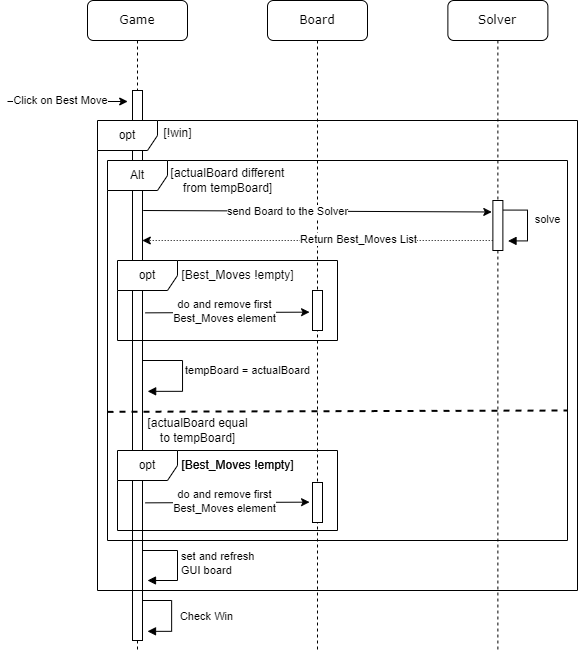

The diagram above was exported from draw.io. Its source (the exported page's mxGraphModel, read from the mxfile embedded in the PNG):
<mxGraphModel dx="1430" dy="730" grid="1" gridSize="10" guides="1" tooltips="1" connect="1" arrows="1" fold="1" page="1" pageScale="1" pageWidth="1100" pageHeight="850" math="0" shadow="0">
  <root>
    <mxCell id="0" />
    <mxCell id="1" parent="0" />
    <mxCell id="zfEzRW_2-hb6v9Qe1Cg7-1" value="Game" style="shape=umlLifeline;perimeter=lifelinePerimeter;whiteSpace=wrap;html=1;container=1;collapsible=0;recursiveResize=0;outlineConnect=0;rounded=1;shadow=0;comic=0;labelBackgroundColor=default;strokeWidth=1;fontFamily=Verdana;fontSize=12;align=center;" vertex="1" parent="1">
      <mxGeometry x="120" y="40" width="100" height="650" as="geometry" />
    </mxCell>
    <mxCell id="zfEzRW_2-hb6v9Qe1Cg7-2" value="" style="html=1;points=[];perimeter=orthogonalPerimeter;rounded=0;shadow=0;comic=0;labelBackgroundColor=default;strokeWidth=1;fontFamily=Verdana;fontSize=12;align=center;" vertex="1" parent="zfEzRW_2-hb6v9Qe1Cg7-1">
      <mxGeometry x="45" y="90" width="10" height="550" as="geometry" />
    </mxCell>
    <mxCell id="zfEzRW_2-hb6v9Qe1Cg7-6" value="" style="endArrow=classic;html=1;rounded=0;labelBackgroundColor=default;" edge="1" parent="zfEzRW_2-hb6v9Qe1Cg7-1">
      <mxGeometry width="50" height="50" relative="1" as="geometry">
        <mxPoint x="-80" y="101" as="sourcePoint" />
        <mxPoint x="40.19" y="101" as="targetPoint" />
      </mxGeometry>
    </mxCell>
    <mxCell id="zfEzRW_2-hb6v9Qe1Cg7-7" value="Click on Best Move" style="edgeLabel;html=1;align=center;verticalAlign=middle;resizable=0;points=[];labelBackgroundColor=default;spacingLeft=5;" connectable="0" vertex="1" parent="zfEzRW_2-hb6v9Qe1Cg7-6">
      <mxGeometry x="-0.3225" y="1" relative="1" as="geometry">
        <mxPoint x="9" as="offset" />
      </mxGeometry>
    </mxCell>
    <mxCell id="zfEzRW_2-hb6v9Qe1Cg7-73" value="&amp;nbsp;" style="html=1;align=left;spacingLeft=2;endArrow=block;rounded=0;edgeStyle=orthogonalEdgeStyle;curved=0;rounded=0;labelBackgroundColor=default;" edge="1" parent="zfEzRW_2-hb6v9Qe1Cg7-1">
      <mxGeometry x="-0.005" relative="1" as="geometry">
        <mxPoint x="54.99999999999997" y="600" as="sourcePoint" />
        <Array as="points">
          <mxPoint x="84.13999999999996" y="599.8399999999999" />
          <mxPoint x="84.13999999999996" y="630.8399999999999" />
        </Array>
        <mxPoint x="59.99999999999997" y="630.8399999999999" as="targetPoint" />
        <mxPoint as="offset" />
      </mxGeometry>
    </mxCell>
    <mxCell id="zfEzRW_2-hb6v9Qe1Cg7-74" value="Check Win" style="edgeLabel;html=1;align=center;verticalAlign=middle;resizable=0;points=[];labelBackgroundColor=default;" connectable="0" vertex="1" parent="zfEzRW_2-hb6v9Qe1Cg7-73">
      <mxGeometry x="-0.034" y="1" relative="1" as="geometry">
        <mxPoint x="34" y="4" as="offset" />
      </mxGeometry>
    </mxCell>
    <mxCell id="zfEzRW_2-hb6v9Qe1Cg7-16" value="Board" style="shape=umlLifeline;perimeter=lifelinePerimeter;whiteSpace=wrap;html=1;container=1;collapsible=0;recursiveResize=0;outlineConnect=0;rounded=1;shadow=0;comic=0;labelBackgroundColor=default;strokeWidth=1;fontFamily=Verdana;fontSize=12;align=center;" vertex="1" parent="1">
      <mxGeometry x="300" y="40" width="100" height="650" as="geometry" />
    </mxCell>
    <mxCell id="zfEzRW_2-hb6v9Qe1Cg7-17" value="" style="endArrow=classic;html=1;rounded=0;entryX=-0.141;entryY=0.302;entryDx=0;entryDy=0;entryPerimeter=0;labelBackgroundColor=default;" edge="1" parent="zfEzRW_2-hb6v9Qe1Cg7-16">
      <mxGeometry width="50" height="50" relative="1" as="geometry">
        <mxPoint x="-124.29" y="210" as="sourcePoint" />
        <mxPoint x="224.29999999999993" y="211.4799999999998" as="targetPoint" />
      </mxGeometry>
    </mxCell>
    <mxCell id="zfEzRW_2-hb6v9Qe1Cg7-18" value="send Board to the Solver" style="edgeLabel;html=1;align=center;verticalAlign=middle;resizable=0;points=[];labelBackgroundColor=default;" connectable="0" vertex="1" parent="zfEzRW_2-hb6v9Qe1Cg7-17">
      <mxGeometry x="-0.0963" y="2" relative="1" as="geometry">
        <mxPoint x="-13" y="2" as="offset" />
      </mxGeometry>
    </mxCell>
    <mxCell id="zfEzRW_2-hb6v9Qe1Cg7-19" value="" style="endArrow=classic;html=1;rounded=0;dashed=1;dashPattern=1 2;labelBackgroundColor=default;" edge="1" parent="zfEzRW_2-hb6v9Qe1Cg7-16">
      <mxGeometry width="50" height="50" relative="1" as="geometry">
        <mxPoint x="225.19" y="239.9999999999999" as="sourcePoint" />
        <mxPoint x="-125.18965517241395" y="239.9999999999999" as="targetPoint" />
      </mxGeometry>
    </mxCell>
    <mxCell id="zfEzRW_2-hb6v9Qe1Cg7-20" value="Return Best_Moves List" style="edgeLabel;html=1;align=center;verticalAlign=middle;resizable=0;points=[];labelBackgroundColor=default;" connectable="0" vertex="1" parent="zfEzRW_2-hb6v9Qe1Cg7-19">
      <mxGeometry x="-0.4408" y="-1" relative="1" as="geometry">
        <mxPoint x="-37" as="offset" />
      </mxGeometry>
    </mxCell>
    <mxCell id="zfEzRW_2-hb6v9Qe1Cg7-23" value="" style="html=1;points=[];perimeter=orthogonalPerimeter;rounded=0;shadow=0;comic=0;labelBackgroundColor=default;strokeWidth=1;fontFamily=Verdana;fontSize=12;align=center;" vertex="1" parent="zfEzRW_2-hb6v9Qe1Cg7-16">
      <mxGeometry x="44.99999999999999" y="289.9999999999999" width="10" height="40" as="geometry" />
    </mxCell>
    <mxCell id="zfEzRW_2-hb6v9Qe1Cg7-48" value="" style="html=1;points=[];perimeter=orthogonalPerimeter;rounded=0;shadow=0;comic=0;labelBackgroundColor=default;strokeWidth=1;fontFamily=Verdana;fontSize=12;align=center;" vertex="1" parent="zfEzRW_2-hb6v9Qe1Cg7-16">
      <mxGeometry x="45" y="482" width="10" height="40" as="geometry" />
    </mxCell>
    <mxCell id="zfEzRW_2-hb6v9Qe1Cg7-49" value="" style="endArrow=classic;html=1;rounded=0;exitX=1.086;exitY=0.71;exitDx=0;exitDy=0;exitPerimeter=0;labelBackgroundColor=default;" edge="1" parent="zfEzRW_2-hb6v9Qe1Cg7-16">
      <mxGeometry width="50" height="50" relative="1" as="geometry">
        <mxPoint x="-122.06999999999988" y="502.3499999999999" as="sourcePoint" />
        <mxPoint x="42.06999999999999" y="501.64999999999986" as="targetPoint" />
      </mxGeometry>
    </mxCell>
    <mxCell id="zfEzRW_2-hb6v9Qe1Cg7-50" value="do and remove first&lt;br&gt;Best_Moves element" style="edgeLabel;html=1;align=center;verticalAlign=middle;resizable=0;points=[];labelBackgroundColor=default;" connectable="0" vertex="1" parent="zfEzRW_2-hb6v9Qe1Cg7-49">
      <mxGeometry x="-0.3225" y="1" relative="1" as="geometry">
        <mxPoint x="23" as="offset" />
      </mxGeometry>
    </mxCell>
    <mxCell id="zfEzRW_2-hb6v9Qe1Cg7-58" value="do and remove first&lt;br&gt;Best_Moves element" style="edgeLabel;html=1;align=center;verticalAlign=middle;resizable=0;points=[];labelBackgroundColor=default;" connectable="0" vertex="1" parent="zfEzRW_2-hb6v9Qe1Cg7-49">
      <mxGeometry x="-0.3225" y="1" relative="1" as="geometry">
        <mxPoint x="23" as="offset" />
      </mxGeometry>
    </mxCell>
    <mxCell id="zfEzRW_2-hb6v9Qe1Cg7-29" value="Solver" style="shape=umlLifeline;perimeter=lifelinePerimeter;whiteSpace=wrap;html=1;container=1;collapsible=0;recursiveResize=0;outlineConnect=0;rounded=1;shadow=0;comic=0;labelBackgroundColor=default;strokeWidth=1;fontFamily=Verdana;fontSize=12;align=center;" vertex="1" parent="1">
      <mxGeometry x="480.38" y="40" width="100" height="650" as="geometry" />
    </mxCell>
    <mxCell id="zfEzRW_2-hb6v9Qe1Cg7-8" value="opt" style="shape=umlFrame;whiteSpace=wrap;html=1;pointerEvents=0;labelBackgroundColor=default;" vertex="1" parent="1">
      <mxGeometry x="130" y="160" width="480" height="470" as="geometry" />
    </mxCell>
    <mxCell id="zfEzRW_2-hb6v9Qe1Cg7-38" value="[!win]" style="text;html=1;align=center;verticalAlign=middle;resizable=0;points=[];autosize=1;strokeColor=none;fillColor=none;" vertex="1" parent="1">
      <mxGeometry x="185" y="158" width="50" height="30" as="geometry" />
    </mxCell>
    <mxCell id="zfEzRW_2-hb6v9Qe1Cg7-39" value="Alt" style="shape=umlFrame;whiteSpace=wrap;html=1;pointerEvents=0;labelBackgroundColor=default;" vertex="1" parent="1">
      <mxGeometry x="140" y="200" width="460" height="380" as="geometry" />
    </mxCell>
    <mxCell id="zfEzRW_2-hb6v9Qe1Cg7-40" value="" style="endArrow=none;dashed=1;html=1;strokeWidth=2;rounded=0;labelBackgroundColor=default;" edge="1" parent="1">
      <mxGeometry width="50" height="50" relative="1" as="geometry">
        <mxPoint x="140" y="451.34" as="sourcePoint" />
        <mxPoint x="600" y="450" as="targetPoint" />
      </mxGeometry>
    </mxCell>
    <mxCell id="zfEzRW_2-hb6v9Qe1Cg7-41" value="[actualBoard different&lt;br&gt;from tempBoard]" style="text;html=1;align=center;verticalAlign=middle;resizable=0;points=[];autosize=1;strokeColor=none;fillColor=none;" vertex="1" parent="1">
      <mxGeometry x="190" y="200" width="140" height="40" as="geometry" />
    </mxCell>
    <mxCell id="zfEzRW_2-hb6v9Qe1Cg7-43" value="&amp;nbsp;" style="html=1;align=left;spacingLeft=2;endArrow=block;rounded=0;edgeStyle=orthogonalEdgeStyle;curved=0;rounded=0;exitX=1.086;exitY=0.493;exitDx=0;exitDy=0;exitPerimeter=0;labelBackgroundColor=default;" edge="1" parent="1">
      <mxGeometry x="-0.0082" relative="1" as="geometry">
        <mxPoint x="535.3800000000001" y="249.57999999999993" as="sourcePoint" />
        <Array as="points">
          <mxPoint x="560" y="250" />
          <mxPoint x="560" y="280" />
        </Array>
        <mxPoint x="540.52" y="280.41999999999996" as="targetPoint" />
        <mxPoint as="offset" />
      </mxGeometry>
    </mxCell>
    <mxCell id="zfEzRW_2-hb6v9Qe1Cg7-44" value="solve" style="edgeLabel;html=1;align=center;verticalAlign=middle;resizable=0;points=[];labelBackgroundColor=default;" connectable="0" vertex="1" parent="zfEzRW_2-hb6v9Qe1Cg7-43">
      <mxGeometry x="-0.034" y="1" relative="1" as="geometry">
        <mxPoint x="19" y="-2" as="offset" />
      </mxGeometry>
    </mxCell>
    <mxCell id="zfEzRW_2-hb6v9Qe1Cg7-45" value="" style="html=1;points=[];perimeter=orthogonalPerimeter;rounded=0;shadow=0;comic=0;labelBackgroundColor=default;strokeWidth=1;fontFamily=Verdana;fontSize=12;align=center;" vertex="1" parent="1">
      <mxGeometry x="525.38" y="239.9999999999999" width="10" height="50" as="geometry" />
    </mxCell>
    <mxCell id="zfEzRW_2-hb6v9Qe1Cg7-51" value="[Best_Moves !empty]" style="text;html=1;align=center;verticalAlign=middle;resizable=0;points=[];autosize=1;strokeColor=none;fillColor=none;" vertex="1" parent="1">
      <mxGeometry x="200" y="490" width="140" height="30" as="geometry" />
    </mxCell>
    <mxCell id="zfEzRW_2-hb6v9Qe1Cg7-56" value="opt" style="shape=umlFrame;whiteSpace=wrap;html=1;pointerEvents=0;labelBackgroundColor=default;" vertex="1" parent="1">
      <mxGeometry x="150" y="490" width="220" height="80" as="geometry" />
    </mxCell>
    <mxCell id="zfEzRW_2-hb6v9Qe1Cg7-57" value="[Best_Moves !empty]" style="text;html=1;align=center;verticalAlign=middle;resizable=0;points=[];autosize=1;strokeColor=none;fillColor=none;" vertex="1" parent="1">
      <mxGeometry x="200" y="490" width="140" height="30" as="geometry" />
    </mxCell>
    <mxCell id="zfEzRW_2-hb6v9Qe1Cg7-59" value="" style="endArrow=classic;html=1;rounded=0;exitX=1.086;exitY=0.71;exitDx=0;exitDy=0;exitPerimeter=0;labelBackgroundColor=default;" edge="1" parent="1">
      <mxGeometry width="50" height="50" relative="1" as="geometry">
        <mxPoint x="177.93000000000012" y="352.3499999999999" as="sourcePoint" />
        <mxPoint x="342.07" y="351.64999999999986" as="targetPoint" />
      </mxGeometry>
    </mxCell>
    <mxCell id="zfEzRW_2-hb6v9Qe1Cg7-60" value="do and remove first&lt;br&gt;Best_Moves element" style="edgeLabel;html=1;align=center;verticalAlign=middle;resizable=0;points=[];labelBackgroundColor=default;" connectable="0" vertex="1" parent="zfEzRW_2-hb6v9Qe1Cg7-59">
      <mxGeometry x="-0.3225" y="1" relative="1" as="geometry">
        <mxPoint x="23" as="offset" />
      </mxGeometry>
    </mxCell>
    <mxCell id="zfEzRW_2-hb6v9Qe1Cg7-61" value="do and remove first&lt;br&gt;Best_Moves element" style="edgeLabel;html=1;align=center;verticalAlign=middle;resizable=0;points=[];labelBackgroundColor=default;" connectable="0" vertex="1" parent="zfEzRW_2-hb6v9Qe1Cg7-59">
      <mxGeometry x="-0.3225" y="1" relative="1" as="geometry">
        <mxPoint x="23" as="offset" />
      </mxGeometry>
    </mxCell>
    <mxCell id="zfEzRW_2-hb6v9Qe1Cg7-62" value="opt" style="shape=umlFrame;whiteSpace=wrap;html=1;pointerEvents=0;labelBackgroundColor=default;" vertex="1" parent="1">
      <mxGeometry x="150" y="300" width="220" height="80" as="geometry" />
    </mxCell>
    <mxCell id="zfEzRW_2-hb6v9Qe1Cg7-63" value="[Best_Moves !empty]" style="text;html=1;align=center;verticalAlign=middle;resizable=0;points=[];autosize=1;strokeColor=none;fillColor=none;" vertex="1" parent="1">
      <mxGeometry x="200" y="300" width="140" height="30" as="geometry" />
    </mxCell>
    <mxCell id="zfEzRW_2-hb6v9Qe1Cg7-69" value="&amp;nbsp;" style="html=1;align=left;spacingLeft=2;endArrow=block;rounded=0;edgeStyle=orthogonalEdgeStyle;curved=0;rounded=0;exitX=1.086;exitY=0.493;exitDx=0;exitDy=0;exitPerimeter=0;labelBackgroundColor=default;" edge="1" parent="1">
      <mxGeometry x="-0.0082" relative="1" as="geometry">
        <mxPoint x="175.0000000000001" y="399.9999999999999" as="sourcePoint" />
        <Array as="points">
          <mxPoint x="215" y="400" />
          <mxPoint x="215" y="431" />
        </Array>
        <mxPoint x="180.14" y="430.8399999999999" as="targetPoint" />
        <mxPoint as="offset" />
      </mxGeometry>
    </mxCell>
    <mxCell id="zfEzRW_2-hb6v9Qe1Cg7-70" value="tempBoard = actualBoard" style="edgeLabel;html=1;align=center;verticalAlign=middle;resizable=0;points=[];labelBackgroundColor=default;" connectable="0" vertex="1" parent="zfEzRW_2-hb6v9Qe1Cg7-69">
      <mxGeometry x="-0.034" y="1" relative="1" as="geometry">
        <mxPoint x="64" y="-1" as="offset" />
      </mxGeometry>
    </mxCell>
    <mxCell id="zfEzRW_2-hb6v9Qe1Cg7-71" value="[actualBoard equal&lt;br&gt;to tempBoard]" style="text;html=1;align=center;verticalAlign=middle;resizable=0;points=[];autosize=1;strokeColor=none;fillColor=none;" vertex="1" parent="1">
      <mxGeometry x="170" y="450" width="120" height="40" as="geometry" />
    </mxCell>
    <mxCell id="zfEzRW_2-hb6v9Qe1Cg7-72" value="set and refresh&lt;br style=&quot;text-align: center;&quot;&gt;&lt;span style=&quot;text-align: center;&quot;&gt;GUI board&lt;/span&gt;" style="html=1;align=left;spacingLeft=2;endArrow=block;rounded=0;edgeStyle=orthogonalEdgeStyle;curved=0;rounded=0;labelBackgroundColor=default;" edge="1" parent="1">
      <mxGeometry x="0.0053" relative="1" as="geometry">
        <mxPoint x="175" y="590" as="sourcePoint" />
        <Array as="points">
          <mxPoint x="210" y="590" />
          <mxPoint x="210" y="620" />
        </Array>
        <mxPoint x="180" y="620" as="targetPoint" />
        <mxPoint as="offset" />
      </mxGeometry>
    </mxCell>
  </root>
</mxGraphModel>